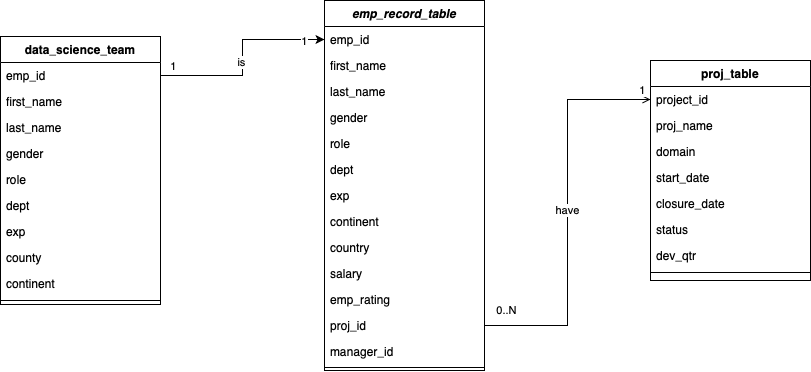

The diagram above was exported from draw.io. Its source (the exported page's mxGraphModel, read from the mxfile embedded in the PNG):
<mxGraphModel dx="1195" dy="789" grid="1" gridSize="10" guides="1" tooltips="1" connect="1" arrows="1" fold="1" page="1" pageScale="1" pageWidth="827" pageHeight="1169" math="0" shadow="0">
  <root>
    <mxCell id="WIyWlLk6GJQsqaUBKTNV-0" />
    <mxCell id="WIyWlLk6GJQsqaUBKTNV-1" parent="WIyWlLk6GJQsqaUBKTNV-0" />
    <mxCell id="zkfFHV4jXpPFQw0GAbJ--0" value="emp_record_table" style="swimlane;fontStyle=3;align=center;verticalAlign=top;childLayout=stackLayout;horizontal=1;startSize=26;horizontalStack=0;resizeParent=1;resizeLast=0;collapsible=1;marginBottom=0;rounded=0;shadow=0;strokeWidth=1;" parent="WIyWlLk6GJQsqaUBKTNV-1" vertex="1">
      <mxGeometry x="334" y="40" width="160" height="370" as="geometry">
        <mxRectangle x="230" y="140" width="160" height="26" as="alternateBounds" />
      </mxGeometry>
    </mxCell>
    <mxCell id="zkfFHV4jXpPFQw0GAbJ--1" value="emp_id" style="text;align=left;verticalAlign=top;spacingLeft=4;spacingRight=4;overflow=hidden;rotatable=0;points=[[0,0.5],[1,0.5]];portConstraint=eastwest;" parent="zkfFHV4jXpPFQw0GAbJ--0" vertex="1">
      <mxGeometry y="26" width="160" height="26" as="geometry" />
    </mxCell>
    <mxCell id="H5BQBWlnee42zjMBim29-0" value="first_name&#10;&#10;" style="text;align=left;verticalAlign=top;spacingLeft=4;spacingRight=4;overflow=hidden;rotatable=0;points=[[0,0.5],[1,0.5]];portConstraint=eastwest;" vertex="1" parent="zkfFHV4jXpPFQw0GAbJ--0">
      <mxGeometry y="52" width="160" height="26" as="geometry" />
    </mxCell>
    <mxCell id="H5BQBWlnee42zjMBim29-1" value="last_name" style="text;align=left;verticalAlign=top;spacingLeft=4;spacingRight=4;overflow=hidden;rotatable=0;points=[[0,0.5],[1,0.5]];portConstraint=eastwest;" vertex="1" parent="zkfFHV4jXpPFQw0GAbJ--0">
      <mxGeometry y="78" width="160" height="26" as="geometry" />
    </mxCell>
    <mxCell id="H5BQBWlnee42zjMBim29-2" value="gender" style="text;align=left;verticalAlign=top;spacingLeft=4;spacingRight=4;overflow=hidden;rotatable=0;points=[[0,0.5],[1,0.5]];portConstraint=eastwest;" vertex="1" parent="zkfFHV4jXpPFQw0GAbJ--0">
      <mxGeometry y="104" width="160" height="26" as="geometry" />
    </mxCell>
    <mxCell id="H5BQBWlnee42zjMBim29-3" value="role" style="text;align=left;verticalAlign=top;spacingLeft=4;spacingRight=4;overflow=hidden;rotatable=0;points=[[0,0.5],[1,0.5]];portConstraint=eastwest;" vertex="1" parent="zkfFHV4jXpPFQw0GAbJ--0">
      <mxGeometry y="130" width="160" height="26" as="geometry" />
    </mxCell>
    <mxCell id="H5BQBWlnee42zjMBim29-4" value="dept" style="text;align=left;verticalAlign=top;spacingLeft=4;spacingRight=4;overflow=hidden;rotatable=0;points=[[0,0.5],[1,0.5]];portConstraint=eastwest;" vertex="1" parent="zkfFHV4jXpPFQw0GAbJ--0">
      <mxGeometry y="156" width="160" height="26" as="geometry" />
    </mxCell>
    <mxCell id="H5BQBWlnee42zjMBim29-5" value="exp&#10;" style="text;align=left;verticalAlign=top;spacingLeft=4;spacingRight=4;overflow=hidden;rotatable=0;points=[[0,0.5],[1,0.5]];portConstraint=eastwest;" vertex="1" parent="zkfFHV4jXpPFQw0GAbJ--0">
      <mxGeometry y="182" width="160" height="26" as="geometry" />
    </mxCell>
    <mxCell id="H5BQBWlnee42zjMBim29-7" value="continent" style="text;align=left;verticalAlign=top;spacingLeft=4;spacingRight=4;overflow=hidden;rotatable=0;points=[[0,0.5],[1,0.5]];portConstraint=eastwest;" vertex="1" parent="zkfFHV4jXpPFQw0GAbJ--0">
      <mxGeometry y="208" width="160" height="26" as="geometry" />
    </mxCell>
    <mxCell id="H5BQBWlnee42zjMBim29-6" value="country" style="text;align=left;verticalAlign=top;spacingLeft=4;spacingRight=4;overflow=hidden;rotatable=0;points=[[0,0.5],[1,0.5]];portConstraint=eastwest;" vertex="1" parent="zkfFHV4jXpPFQw0GAbJ--0">
      <mxGeometry y="234" width="160" height="26" as="geometry" />
    </mxCell>
    <mxCell id="H5BQBWlnee42zjMBim29-9" value="salary" style="text;align=left;verticalAlign=top;spacingLeft=4;spacingRight=4;overflow=hidden;rotatable=0;points=[[0,0.5],[1,0.5]];portConstraint=eastwest;" vertex="1" parent="zkfFHV4jXpPFQw0GAbJ--0">
      <mxGeometry y="260" width="160" height="26" as="geometry" />
    </mxCell>
    <mxCell id="H5BQBWlnee42zjMBim29-10" value="emp_rating" style="text;align=left;verticalAlign=top;spacingLeft=4;spacingRight=4;overflow=hidden;rotatable=0;points=[[0,0.5],[1,0.5]];portConstraint=eastwest;" vertex="1" parent="zkfFHV4jXpPFQw0GAbJ--0">
      <mxGeometry y="286" width="160" height="26" as="geometry" />
    </mxCell>
    <mxCell id="H5BQBWlnee42zjMBim29-8" value="proj_id" style="text;align=left;verticalAlign=top;spacingLeft=4;spacingRight=4;overflow=hidden;rotatable=0;points=[[0,0.5],[1,0.5]];portConstraint=eastwest;" vertex="1" parent="zkfFHV4jXpPFQw0GAbJ--0">
      <mxGeometry y="312" width="160" height="26" as="geometry" />
    </mxCell>
    <mxCell id="H5BQBWlnee42zjMBim29-11" value="manager_id" style="text;align=left;verticalAlign=top;spacingLeft=4;spacingRight=4;overflow=hidden;rotatable=0;points=[[0,0.5],[1,0.5]];portConstraint=eastwest;" vertex="1" parent="zkfFHV4jXpPFQw0GAbJ--0">
      <mxGeometry y="338" width="160" height="26" as="geometry" />
    </mxCell>
    <mxCell id="zkfFHV4jXpPFQw0GAbJ--4" value="" style="line;html=1;strokeWidth=1;align=left;verticalAlign=middle;spacingTop=-1;spacingLeft=3;spacingRight=3;rotatable=0;labelPosition=right;points=[];portConstraint=eastwest;" parent="zkfFHV4jXpPFQw0GAbJ--0" vertex="1">
      <mxGeometry y="364" width="160" height="6" as="geometry" />
    </mxCell>
    <mxCell id="zkfFHV4jXpPFQw0GAbJ--17" value="proj_table" style="swimlane;fontStyle=1;align=center;verticalAlign=top;childLayout=stackLayout;horizontal=1;startSize=26;horizontalStack=0;resizeParent=1;resizeLast=0;collapsible=1;marginBottom=0;rounded=0;shadow=0;strokeWidth=1;" parent="WIyWlLk6GJQsqaUBKTNV-1" vertex="1">
      <mxGeometry x="660" y="100" width="160" height="220" as="geometry">
        <mxRectangle x="550" y="140" width="160" height="26" as="alternateBounds" />
      </mxGeometry>
    </mxCell>
    <mxCell id="zkfFHV4jXpPFQw0GAbJ--18" value="project_id" style="text;align=left;verticalAlign=top;spacingLeft=4;spacingRight=4;overflow=hidden;rotatable=0;points=[[0,0.5],[1,0.5]];portConstraint=eastwest;" parent="zkfFHV4jXpPFQw0GAbJ--17" vertex="1">
      <mxGeometry y="26" width="160" height="26" as="geometry" />
    </mxCell>
    <mxCell id="zkfFHV4jXpPFQw0GAbJ--19" value="proj_name" style="text;align=left;verticalAlign=top;spacingLeft=4;spacingRight=4;overflow=hidden;rotatable=0;points=[[0,0.5],[1,0.5]];portConstraint=eastwest;rounded=0;shadow=0;html=0;" parent="zkfFHV4jXpPFQw0GAbJ--17" vertex="1">
      <mxGeometry y="52" width="160" height="26" as="geometry" />
    </mxCell>
    <mxCell id="zkfFHV4jXpPFQw0GAbJ--20" value="domain" style="text;align=left;verticalAlign=top;spacingLeft=4;spacingRight=4;overflow=hidden;rotatable=0;points=[[0,0.5],[1,0.5]];portConstraint=eastwest;rounded=0;shadow=0;html=0;" parent="zkfFHV4jXpPFQw0GAbJ--17" vertex="1">
      <mxGeometry y="78" width="160" height="26" as="geometry" />
    </mxCell>
    <mxCell id="zkfFHV4jXpPFQw0GAbJ--21" value="start_date" style="text;align=left;verticalAlign=top;spacingLeft=4;spacingRight=4;overflow=hidden;rotatable=0;points=[[0,0.5],[1,0.5]];portConstraint=eastwest;rounded=0;shadow=0;html=0;" parent="zkfFHV4jXpPFQw0GAbJ--17" vertex="1">
      <mxGeometry y="104" width="160" height="26" as="geometry" />
    </mxCell>
    <mxCell id="zkfFHV4jXpPFQw0GAbJ--22" value="closure_date" style="text;align=left;verticalAlign=top;spacingLeft=4;spacingRight=4;overflow=hidden;rotatable=0;points=[[0,0.5],[1,0.5]];portConstraint=eastwest;rounded=0;shadow=0;html=0;" parent="zkfFHV4jXpPFQw0GAbJ--17" vertex="1">
      <mxGeometry y="130" width="160" height="26" as="geometry" />
    </mxCell>
    <mxCell id="zkfFHV4jXpPFQw0GAbJ--25" value="status" style="text;align=left;verticalAlign=top;spacingLeft=4;spacingRight=4;overflow=hidden;rotatable=0;points=[[0,0.5],[1,0.5]];portConstraint=eastwest;" parent="zkfFHV4jXpPFQw0GAbJ--17" vertex="1">
      <mxGeometry y="156" width="160" height="26" as="geometry" />
    </mxCell>
    <mxCell id="zkfFHV4jXpPFQw0GAbJ--24" value="dev_qtr" style="text;align=left;verticalAlign=top;spacingLeft=4;spacingRight=4;overflow=hidden;rotatable=0;points=[[0,0.5],[1,0.5]];portConstraint=eastwest;" parent="zkfFHV4jXpPFQw0GAbJ--17" vertex="1">
      <mxGeometry y="182" width="160" height="26" as="geometry" />
    </mxCell>
    <mxCell id="zkfFHV4jXpPFQw0GAbJ--23" value="" style="line;html=1;strokeWidth=1;align=left;verticalAlign=middle;spacingTop=-1;spacingLeft=3;spacingRight=3;rotatable=0;labelPosition=right;points=[];portConstraint=eastwest;" parent="zkfFHV4jXpPFQw0GAbJ--17" vertex="1">
      <mxGeometry y="208" width="160" height="8" as="geometry" />
    </mxCell>
    <mxCell id="H5BQBWlnee42zjMBim29-20" value="data_science_team" style="swimlane;fontStyle=1;align=center;verticalAlign=top;childLayout=stackLayout;horizontal=1;startSize=26;horizontalStack=0;resizeParent=1;resizeLast=0;collapsible=1;marginBottom=0;rounded=0;shadow=0;strokeWidth=1;" vertex="1" parent="WIyWlLk6GJQsqaUBKTNV-1">
      <mxGeometry x="10" y="76" width="160" height="268" as="geometry">
        <mxRectangle x="550" y="140" width="160" height="26" as="alternateBounds" />
      </mxGeometry>
    </mxCell>
    <mxCell id="H5BQBWlnee42zjMBim29-21" value="emp_id" style="text;align=left;verticalAlign=top;spacingLeft=4;spacingRight=4;overflow=hidden;rotatable=0;points=[[0,0.5],[1,0.5]];portConstraint=eastwest;" vertex="1" parent="H5BQBWlnee42zjMBim29-20">
      <mxGeometry y="26" width="160" height="26" as="geometry" />
    </mxCell>
    <mxCell id="H5BQBWlnee42zjMBim29-22" value="first_name" style="text;align=left;verticalAlign=top;spacingLeft=4;spacingRight=4;overflow=hidden;rotatable=0;points=[[0,0.5],[1,0.5]];portConstraint=eastwest;rounded=0;shadow=0;html=0;" vertex="1" parent="H5BQBWlnee42zjMBim29-20">
      <mxGeometry y="52" width="160" height="26" as="geometry" />
    </mxCell>
    <mxCell id="H5BQBWlnee42zjMBim29-23" value="last_name" style="text;align=left;verticalAlign=top;spacingLeft=4;spacingRight=4;overflow=hidden;rotatable=0;points=[[0,0.5],[1,0.5]];portConstraint=eastwest;rounded=0;shadow=0;html=0;" vertex="1" parent="H5BQBWlnee42zjMBim29-20">
      <mxGeometry y="78" width="160" height="26" as="geometry" />
    </mxCell>
    <mxCell id="H5BQBWlnee42zjMBim29-24" value="gender" style="text;align=left;verticalAlign=top;spacingLeft=4;spacingRight=4;overflow=hidden;rotatable=0;points=[[0,0.5],[1,0.5]];portConstraint=eastwest;rounded=0;shadow=0;html=0;" vertex="1" parent="H5BQBWlnee42zjMBim29-20">
      <mxGeometry y="104" width="160" height="26" as="geometry" />
    </mxCell>
    <mxCell id="H5BQBWlnee42zjMBim29-25" value="role" style="text;align=left;verticalAlign=top;spacingLeft=4;spacingRight=4;overflow=hidden;rotatable=0;points=[[0,0.5],[1,0.5]];portConstraint=eastwest;rounded=0;shadow=0;html=0;" vertex="1" parent="H5BQBWlnee42zjMBim29-20">
      <mxGeometry y="130" width="160" height="26" as="geometry" />
    </mxCell>
    <mxCell id="H5BQBWlnee42zjMBim29-26" value="dept" style="text;align=left;verticalAlign=top;spacingLeft=4;spacingRight=4;overflow=hidden;rotatable=0;points=[[0,0.5],[1,0.5]];portConstraint=eastwest;" vertex="1" parent="H5BQBWlnee42zjMBim29-20">
      <mxGeometry y="156" width="160" height="26" as="geometry" />
    </mxCell>
    <mxCell id="H5BQBWlnee42zjMBim29-27" value="exp" style="text;align=left;verticalAlign=top;spacingLeft=4;spacingRight=4;overflow=hidden;rotatable=0;points=[[0,0.5],[1,0.5]];portConstraint=eastwest;" vertex="1" parent="H5BQBWlnee42zjMBim29-20">
      <mxGeometry y="182" width="160" height="26" as="geometry" />
    </mxCell>
    <mxCell id="H5BQBWlnee42zjMBim29-48" value="county" style="text;align=left;verticalAlign=top;spacingLeft=4;spacingRight=4;overflow=hidden;rotatable=0;points=[[0,0.5],[1,0.5]];portConstraint=eastwest;" vertex="1" parent="H5BQBWlnee42zjMBim29-20">
      <mxGeometry y="208" width="160" height="26" as="geometry" />
    </mxCell>
    <mxCell id="H5BQBWlnee42zjMBim29-49" value="continent" style="text;align=left;verticalAlign=top;spacingLeft=4;spacingRight=4;overflow=hidden;rotatable=0;points=[[0,0.5],[1,0.5]];portConstraint=eastwest;" vertex="1" parent="H5BQBWlnee42zjMBim29-20">
      <mxGeometry y="234" width="160" height="26" as="geometry" />
    </mxCell>
    <mxCell id="H5BQBWlnee42zjMBim29-28" value="" style="line;html=1;strokeWidth=1;align=left;verticalAlign=middle;spacingTop=-1;spacingLeft=3;spacingRight=3;rotatable=0;labelPosition=right;points=[];portConstraint=eastwest;" vertex="1" parent="H5BQBWlnee42zjMBim29-20">
      <mxGeometry y="260" width="160" height="8" as="geometry" />
    </mxCell>
    <mxCell id="H5BQBWlnee42zjMBim29-35" style="edgeStyle=orthogonalEdgeStyle;rounded=0;orthogonalLoop=1;jettySize=auto;html=1;exitX=1;exitY=0.5;exitDx=0;exitDy=0;entryX=0;entryY=0.5;entryDx=0;entryDy=0;" edge="1" parent="WIyWlLk6GJQsqaUBKTNV-1" source="H5BQBWlnee42zjMBim29-21" target="zkfFHV4jXpPFQw0GAbJ--1">
      <mxGeometry relative="1" as="geometry" />
    </mxCell>
    <mxCell id="H5BQBWlnee42zjMBim29-36" value="1" style="edgeLabel;html=1;align=center;verticalAlign=middle;resizable=0;points=[];" vertex="1" connectable="0" parent="H5BQBWlnee42zjMBim29-35">
      <mxGeometry x="-0.7444" y="1" relative="1" as="geometry">
        <mxPoint x="-13" y="-8" as="offset" />
      </mxGeometry>
    </mxCell>
    <mxCell id="H5BQBWlnee42zjMBim29-37" value="1" style="edgeLabel;html=1;align=center;verticalAlign=middle;resizable=0;points=[];" vertex="1" connectable="0" parent="H5BQBWlnee42zjMBim29-35">
      <mxGeometry x="0.7926" y="-2" relative="1" as="geometry">
        <mxPoint as="offset" />
      </mxGeometry>
    </mxCell>
    <mxCell id="H5BQBWlnee42zjMBim29-38" value="is" style="edgeLabel;html=1;align=center;verticalAlign=middle;resizable=0;points=[];" vertex="1" connectable="0" parent="H5BQBWlnee42zjMBim29-35">
      <mxGeometry x="-0.05" y="1" relative="1" as="geometry">
        <mxPoint as="offset" />
      </mxGeometry>
    </mxCell>
    <mxCell id="H5BQBWlnee42zjMBim29-50" style="edgeStyle=orthogonalEdgeStyle;rounded=0;orthogonalLoop=1;jettySize=auto;html=1;exitX=0;exitY=0.5;exitDx=0;exitDy=0;entryX=1;entryY=0.5;entryDx=0;entryDy=0;startArrow=open;startFill=0;endArrow=none;endFill=0;" edge="1" parent="WIyWlLk6GJQsqaUBKTNV-1" source="zkfFHV4jXpPFQw0GAbJ--18" target="H5BQBWlnee42zjMBim29-8">
      <mxGeometry relative="1" as="geometry" />
    </mxCell>
    <mxCell id="H5BQBWlnee42zjMBim29-51" value="have" style="edgeLabel;html=1;align=center;verticalAlign=middle;resizable=0;points=[];" vertex="1" connectable="0" parent="H5BQBWlnee42zjMBim29-50">
      <mxGeometry x="-0.0125" relative="1" as="geometry">
        <mxPoint as="offset" />
      </mxGeometry>
    </mxCell>
    <mxCell id="H5BQBWlnee42zjMBim29-52" value="0..N" style="edgeLabel;html=1;align=center;verticalAlign=middle;resizable=0;points=[];" vertex="1" connectable="0" parent="H5BQBWlnee42zjMBim29-50">
      <mxGeometry x="0.8177" relative="1" as="geometry">
        <mxPoint x="-14" y="-15" as="offset" />
      </mxGeometry>
    </mxCell>
    <mxCell id="H5BQBWlnee42zjMBim29-53" value="1" style="edgeLabel;html=1;align=center;verticalAlign=middle;resizable=0;points=[];" vertex="1" connectable="0" parent="H5BQBWlnee42zjMBim29-50">
      <mxGeometry x="-0.8732" relative="1" as="geometry">
        <mxPoint x="17" y="-9" as="offset" />
      </mxGeometry>
    </mxCell>
  </root>
</mxGraphModel>